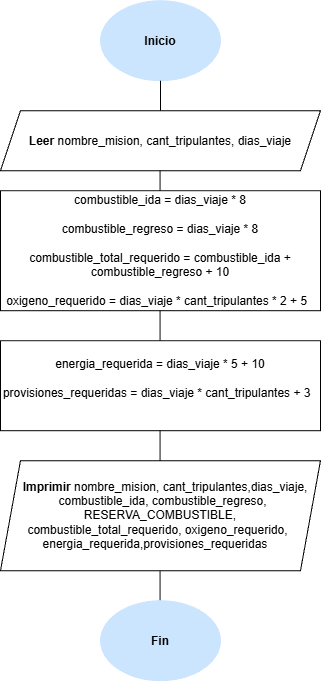

The diagram above was exported from draw.io. Its source (the exported page's mxGraphModel, read from the mxfile embedded in the PNG):
<mxGraphModel dx="1288" dy="703" grid="1" gridSize="10" guides="1" tooltips="1" connect="1" arrows="1" fold="1" page="1" pageScale="1" pageWidth="827" pageHeight="1169" math="0" shadow="0">
  <root>
    <mxCell id="0" />
    <mxCell id="1" parent="0" />
    <mxCell id="O01NKi-8gE8BdrviPfuX-1" parent="1" style="ellipse;whiteSpace=wrap;html=1;shapeInside=1;fillColor=#CCE5FF;strokeColor=#CCE5FF;" value="&lt;b&gt;Inicio&lt;/b&gt;" vertex="1">
      <mxGeometry height="80" width="120" x="340" y="10" as="geometry" />
    </mxCell>
    <mxCell id="O01NKi-8gE8BdrviPfuX-2" edge="1" parent="1" style="endArrow=none;html=1;rounded=0;" value="">
      <mxGeometry height="50" relative="1" width="50" as="geometry">
        <mxPoint x="400" y="120" as="sourcePoint" />
        <mxPoint x="400" y="90" as="targetPoint" />
      </mxGeometry>
    </mxCell>
    <mxCell id="O01NKi-8gE8BdrviPfuX-3" edge="1" parent="1" style="endArrow=none;html=1;rounded=0;" value="">
      <mxGeometry height="50" relative="1" width="50" as="geometry">
        <mxPoint x="399.58" y="610" as="sourcePoint" />
        <mxPoint x="399.58" y="580" as="targetPoint" />
      </mxGeometry>
    </mxCell>
    <mxCell id="O01NKi-8gE8BdrviPfuX-5" parent="1" style="shape=parallelogram;perimeter=parallelogramPerimeter;whiteSpace=wrap;html=1;shapeInside=1;fixedSize=1;" value="&lt;b&gt;Leer&lt;/b&gt; nombre_mision, cant_tripulantes, dias_viaje" vertex="1">
      <mxGeometry height="60" width="320" x="240" y="120" as="geometry" />
    </mxCell>
    <mxCell id="O01NKi-8gE8BdrviPfuX-6" edge="1" parent="1" style="endArrow=none;html=1;rounded=0;" value="">
      <mxGeometry height="50" relative="1" width="50" as="geometry">
        <mxPoint x="399.58000000000004" y="210" as="sourcePoint" />
        <mxPoint x="399.58000000000004" y="180" as="targetPoint" />
      </mxGeometry>
    </mxCell>
    <mxCell id="O01NKi-8gE8BdrviPfuX-7" parent="1" style="rounded=0;whiteSpace=wrap;html=1;" value="combustible_ida = dias_viaje * 8&lt;div&gt;&lt;br&gt;&lt;div&gt;combustible_regreso = dias_viaje * 8&lt;/div&gt;&lt;div&gt;&lt;br&gt;&lt;/div&gt;&lt;div&gt;combustible_total_requerido = combustible_ida + combustible_regreso + 10&lt;/div&gt;&lt;/div&gt;&lt;div&gt;&lt;br&gt;&lt;/div&gt;&lt;div&gt;oxigeno_requerido = dias_viaje * cant_tripulantes * 2 + 5&amp;nbsp;&amp;nbsp;&lt;/div&gt;" vertex="1">
      <mxGeometry height="120" width="320" x="240" y="200" as="geometry" />
    </mxCell>
    <mxCell id="O01NKi-8gE8BdrviPfuX-8" edge="1" parent="1" style="endArrow=none;html=1;rounded=0;" value="">
      <mxGeometry height="50" relative="1" width="50" as="geometry">
        <mxPoint x="399.58" y="350" as="sourcePoint" />
        <mxPoint x="399.58" y="320" as="targetPoint" />
      </mxGeometry>
    </mxCell>
    <mxCell id="O01NKi-8gE8BdrviPfuX-9" parent="1" style="rounded=0;whiteSpace=wrap;html=1;" value="energia_requerida = dias_viaje * 5 + 10&lt;div&gt;&lt;br&gt;&lt;/div&gt;&lt;div&gt;provisiones_requeridas = dias_viaje * cant_tripulantes + 3 &amp;nbsp; &amp;nbsp;&lt;/div&gt;" vertex="1">
      <mxGeometry height="90" width="320" x="240" y="350" as="geometry" />
    </mxCell>
    <mxCell id="O01NKi-8gE8BdrviPfuX-10" parent="1" style="shape=parallelogram;perimeter=parallelogramPerimeter;whiteSpace=wrap;html=1;shapeInside=1;fixedSize=1;" value="&lt;b&gt;Imprimir&lt;/b&gt; nombre_mision, cant_tripulantes,dias_viaje, combustible_ida, combustible_regreso, RESERVA_COMBUSTIBLE, combustible_total_requerido,&amp;nbsp;oxigeno_requerido, energia_requerida,provisiones_requeridas" vertex="1">
      <mxGeometry height="110" width="320" x="240" y="470" as="geometry" />
    </mxCell>
    <mxCell id="O01NKi-8gE8BdrviPfuX-11" edge="1" parent="1" style="endArrow=none;html=1;rounded=0;" value="">
      <mxGeometry height="50" relative="1" width="50" as="geometry">
        <mxPoint x="399.58" y="470" as="sourcePoint" />
        <mxPoint x="399.58" y="440" as="targetPoint" />
      </mxGeometry>
    </mxCell>
    <mxCell id="O01NKi-8gE8BdrviPfuX-12" parent="1" style="ellipse;whiteSpace=wrap;html=1;shapeInside=1;fillColor=#CCE5FF;strokeColor=#CCE5FF;" value="&lt;b&gt;Fin&lt;/b&gt;" vertex="1">
      <mxGeometry height="80" width="120" x="340" y="610" as="geometry" />
    </mxCell>
  </root>
</mxGraphModel>